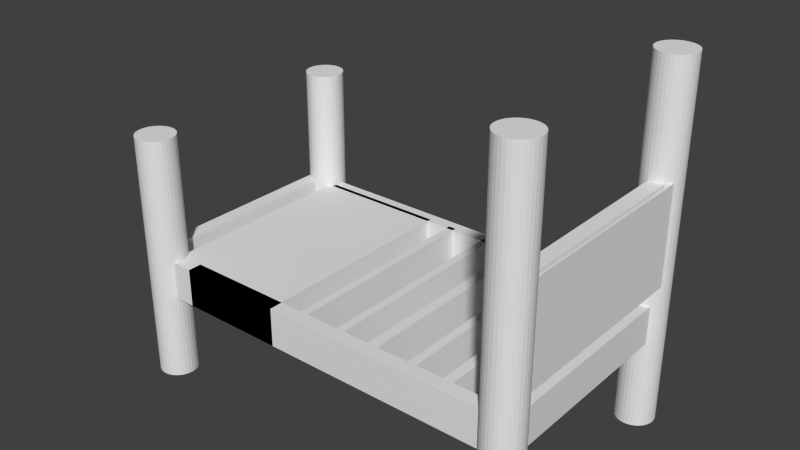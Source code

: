 # Source: james.blend  (saved by Blender 2.62.0; exported with 4.5.12 LTS)
import bpy
from mathutils import Matrix  # noqa: F401  (used for matrix-valued properties, if any)

bpy.ops.wm.read_factory_settings(use_empty=True)
scene = bpy.context.scene
scene.name = 'Scene'

# ---- collections
col_collection_1 = bpy.data.collections.new('Collection 1'); scene.collection.children.link(col_collection_1)

# ---- world
world_world = bpy.data.worlds.new('World'); scene.world = world_world
world_world.color = (0.05088, 0.05088, 0.05088)
world_world.use_sun_shadow = False
world_world.sun_shadow_jitter_overblur = 0.0
world_world.cycles.sampling_method = 'MANUAL'
world_world.cycles.sample_map_resolution = 256

# ---- meshes
me_cylinder_003 = bpy.data.meshes.new('Cylinder.003')
me_cylinder_003.from_pydata([(0.0, 1.0, -1.0), (0.1951, 0.9808, -1.0), (0.3827, 0.9239, -1.0), (0.5556, 0.8315, -1.0), (0.7071, 0.7071, -1.0), (0.8315, 0.5556, -1.0), (0.9239, 0.3827, -1.0), (0.9808, 0.1951, -1.0), (1.0, 7.55e-08, -1.0), (0.9808, -0.1951, -1.0), (0.9239, -0.3827, -1.0), (0.8315, -0.5556, -1.0), (0.7071, -0.7071, -1.0), (0.5556, -0.8315, -1.0), (0.3827, -0.9239, -1.0), (0.1951, -0.9808, -1.0), (-3.258e-07, -1.0, -1.0), (-0.1951, -0.9808, -1.0), (-0.3827, -0.9239, -1.0), (-0.5556, -0.8315, -1.0), (-0.7071, -0.7071, -1.0), (-0.8315, -0.5556, -1.0), (-0.9239, -0.3827, -1.0), (-0.9808, -0.1951, -1.0), (-1.0, 9.656e-07, -1.0), (-0.9808, 0.1951, -1.0), (-0.9239, 0.3827, -1.0), (-0.8315, 0.5556, -1.0), (-0.7071, 0.7071, -1.0), (-0.5556, 0.8315, -1.0), (-0.3827, 0.9239, -1.0), (-0.1951, 0.9808, -1.0), (1.605e-06, 1.0, 1.0), (0.1951, 0.9808, 1.0), (0.3827, 0.9239, 1.0), (0.5556, 0.8315, 1.0), (0.7071, 0.7071, 1.0), (0.8315, 0.5556, 1.0), (0.9239, 0.3827, 1.0), (0.9808, 0.1951, 1.0), (1.0, -2.245e-06, 1.0), (0.9808, -0.1951, 1.0), (0.9239, -0.3827, 1.0), (0.8315, -0.5556, 1.0), (0.7071, -0.7071, 1.0), (0.5556, -0.8315, 1.0), (0.3827, -0.9239, 1.0), (0.1951, -0.9808, 1.0), (9.298e-07, -1.0, 1.0), (-0.1951, -0.9808, 1.0), (-0.3827, -0.9239, 1.0), (-0.5556, -0.8315, 1.0), (-0.7071, -0.7071, 1.0), (-0.8315, -0.5556, 1.0), (-0.9239, -0.3827, 1.0), (-0.9808, -0.1951, 1.0), (-1.0, -4.105e-06, 1.0), (-0.9808, 0.1951, 1.0), (-0.9239, 0.3827, 1.0), (-0.8315, 0.5556, 1.0), (-0.7071, 0.7071, 1.0), (-0.5556, 0.8315, 1.0), (-0.3827, 0.9239, 1.0), (-0.1951, 0.9808, 1.0), (0.0, 0.0, -1.0), (0.0, 0.0, 1.0)], [], [(64, 0, 1), (65, 33, 32), (64, 1, 2), (65, 34, 33), (64, 2, 3), (65, 35, 34), (64, 3, 4), (65, 36, 35), (64, 4, 5), (65, 37, 36), (64, 5, 6), (65, 38, 37), (64, 6, 7), (65, 39, 38), (64, 7, 8), (65, 40, 39), (64, 8, 9), (65, 41, 40), (64, 9, 10), (65, 42, 41), (64, 10, 11), (65, 43, 42), (64, 11, 12), (65, 44, 43), (64, 12, 13), (65, 45, 44), (64, 13, 14), (65, 46, 45), (64, 14, 15), (65, 47, 46), (64, 15, 16), (65, 48, 47), (64, 16, 17), (65, 49, 48), (64, 17, 18), (65, 50, 49), (64, 18, 19), (65, 51, 50), (64, 19, 20), (65, 52, 51), (64, 20, 21), (65, 53, 52), (64, 21, 22), (65, 54, 53), (64, 22, 23), (65, 55, 54), (64, 23, 24), (65, 56, 55), (64, 24, 25), (65, 57, 56), (64, 25, 26), (65, 58, 57), (64, 26, 27), (65, 59, 58), (64, 27, 28), (65, 60, 59), (64, 28, 29), (65, 61, 60), (64, 29, 30), (65, 62, 61), (64, 30, 31), (65, 63, 62), (31, 0, 64), (65, 32, 63), (0, 32, 33, 1), (1, 33, 34, 2), (2, 34, 35, 3), (3, 35, 36, 4), (4, 36, 37, 5), (5, 37, 38, 6), (6, 38, 39, 7), (7, 39, 40, 8), (8, 40, 41, 9), (9, 41, 42, 10), (10, 42, 43, 11), (11, 43, 44, 12), (12, 44, 45, 13), (13, 45, 46, 14), (14, 46, 47, 15), (15, 47, 48, 16), (16, 48, 49, 17), (17, 49, 50, 18), (18, 50, 51, 19), (19, 51, 52, 20), (20, 52, 53, 21), (21, 53, 54, 22), (22, 54, 55, 23), (23, 55, 56, 24), (24, 56, 57, 25), (25, 57, 58, 26), (26, 58, 59, 27), (27, 59, 60, 28), (28, 60, 61, 29), (29, 61, 62, 30), (30, 62, 63, 31), (32, 0, 31, 63)])
me_cylinder_003.use_remesh_preserve_volume = False
me_cylinder_003.use_remesh_preserve_attributes = False
me_cylinder_003.use_mirror_vertex_groups = False
me_cylinder_003.update()
me_cylinder_002 = bpy.data.meshes.new('Cylinder.002')
me_cylinder_002.from_pydata([(0.0, 1.0, -1.0), (0.1951, 0.9808, -1.0), (0.3827, 0.9239, -1.0), (0.5556, 0.8315, -1.0), (0.7071, 0.7071, -1.0), (0.8315, 0.5556, -1.0), (0.9239, 0.3827, -1.0), (0.9808, 0.1951, -1.0), (1.0, 7.55e-08, -1.0), (0.9808, -0.1951, -1.0), (0.9239, -0.3827, -1.0), (0.8315, -0.5556, -1.0), (0.7071, -0.7071, -1.0), (0.5556, -0.8315, -1.0), (0.3827, -0.9239, -1.0), (0.1951, -0.9808, -1.0), (-3.258e-07, -1.0, -1.0), (-0.1951, -0.9808, -1.0), (-0.3827, -0.9239, -1.0), (-0.5556, -0.8315, -1.0), (-0.7071, -0.7071, -1.0), (-0.8315, -0.5556, -1.0), (-0.9239, -0.3827, -1.0), (-0.9808, -0.1951, -1.0), (-1.0, 9.656e-07, -1.0), (-0.9808, 0.1951, -1.0), (-0.9239, 0.3827, -1.0), (-0.8315, 0.5556, -1.0), (-0.7071, 0.7071, -1.0), (-0.5556, 0.8315, -1.0), (-0.3827, 0.9239, -1.0), (-0.1951, 0.9808, -1.0), (1.605e-06, 1.0, 1.0), (0.1951, 0.9808, 1.0), (0.3827, 0.9239, 1.0), (0.5556, 0.8315, 1.0), (0.7071, 0.7071, 1.0), (0.8315, 0.5556, 1.0), (0.9239, 0.3827, 1.0), (0.9808, 0.1951, 1.0), (1.0, -2.245e-06, 1.0), (0.9808, -0.1951, 1.0), (0.9239, -0.3827, 1.0), (0.8315, -0.5556, 1.0), (0.7071, -0.7071, 1.0), (0.5556, -0.8315, 1.0), (0.3827, -0.9239, 1.0), (0.1951, -0.9808, 1.0), (9.298e-07, -1.0, 1.0), (-0.1951, -0.9808, 1.0), (-0.3827, -0.9239, 1.0), (-0.5556, -0.8315, 1.0), (-0.7071, -0.7071, 1.0), (-0.8315, -0.5556, 1.0), (-0.9239, -0.3827, 1.0), (-0.9808, -0.1951, 1.0), (-1.0, -4.105e-06, 1.0), (-0.9808, 0.1951, 1.0), (-0.9239, 0.3827, 1.0), (-0.8315, 0.5556, 1.0), (-0.7071, 0.7071, 1.0), (-0.5556, 0.8315, 1.0), (-0.3827, 0.9239, 1.0), (-0.1951, 0.9808, 1.0), (0.0, 0.0, -1.0), (0.0, 0.0, 1.0), (0.1951, 0.9808, -0.2774), (5.8e-07, 1.0, -0.2774), (0.3827, 0.9239, -0.2774), (0.5556, 0.8315, -0.2774), (0.7071, 0.7071, -0.2774), (0.8315, 0.5556, -0.2774), (0.9239, 0.3827, -0.2774), (0.9808, 0.1951, -0.2774), (1.0, -7.63e-07, -0.2774), (0.9808, -0.1951, -0.2774), (0.9239, -0.3827, -0.2774), (0.8315, -0.5556, -0.2774), (0.7071, -0.7071, -0.2774), (0.5556, -0.8315, -0.2774), (0.3827, -0.9239, -0.2774), (0.1951, -0.9808, -0.2774), (1.278e-07, -1.0, -0.2774), (-0.1951, -0.9808, -0.2774), (-0.3827, -0.9239, -0.2774), (-0.5556, -0.8315, -0.2774), (-0.7071, -0.7071, -0.2774), (-0.8315, -0.5556, -0.2774), (-0.9239, -0.3827, -0.2774), (-0.9808, -0.1951, -0.2774), (-1.0, -8.664e-07, -0.2774), (-0.9808, 0.1951, -0.2774), (-0.9239, 0.3827, -0.2774), (-0.8315, 0.5556, -0.2774), (-0.7071, 0.7071, -0.2774), (-0.5556, 0.8315, -0.2774), (-0.3827, 0.9239, -0.2774), (-0.1951, 0.9808, -0.2774), (0.1951, 0.9808, 0.05649), (8.48e-07, 1.0, 0.05649), (0.3827, 0.9239, 0.05649), (0.5556, 0.8315, 0.05649), (0.7071, 0.7071, 0.05649), (0.8315, 0.5556, 0.05649), (0.9239, 0.3827, 0.05649), (0.9808, 0.1951, 0.05649), (1.0, -1.15e-06, 0.05649), (0.9808, -0.1951, 0.05649), (0.9239, -0.3827, 0.05649), (0.8315, -0.5556, 0.05649), (0.7071, -0.7071, 0.05649), (0.5556, -0.8315, 0.05649), (0.3827, -0.9239, 0.05649), (0.1951, -0.9808, 0.05649), (3.375e-07, -1.0, 0.05649), (-0.1951, -0.9808, 0.05649), (-0.3827, -0.9239, 0.05649), (-0.5556, -0.8315, 0.05649), (-0.7071, -0.7071, 0.05649), (-0.8315, -0.5556, 0.05649), (-0.9239, -0.3827, 0.05649), (-0.9808, -0.1951, 0.05649), (-1.0, -1.713e-06, 0.05649), (-0.9808, 0.1951, 0.05649), (-0.9239, 0.3827, 0.05649), (-0.8315, 0.5556, 0.05649), (-0.7071, 0.7071, 0.05649), (-0.5556, 0.8315, 0.05649), (-0.3827, 0.9239, 0.05649), (-0.1951, 0.9808, 0.05649), (-0.5556, -11.19, 0.05649), (-0.7071, -11.07, 0.05649), (-0.3827, -11.29, 0.05649), (-0.1951, -11.34, 0.05649), (3.375e-07, -11.36, 0.05649), (-0.7071, -11.07, -0.2774), (1.278e-07, -11.36, -0.2774), (-0.5556, -11.19, -0.2774), (-0.3827, -11.29, -0.2774), (-0.1951, -11.34, -0.2774)], [], [(64, 0, 1), (65, 33, 32), (64, 1, 2), (65, 34, 33), (64, 2, 3), (65, 35, 34), (64, 3, 4), (65, 36, 35), (64, 4, 5), (65, 37, 36), (64, 5, 6), (65, 38, 37), (64, 6, 7), (65, 39, 38), (64, 7, 8), (65, 40, 39), (64, 8, 9), (65, 41, 40), (64, 9, 10), (65, 42, 41), (64, 10, 11), (65, 43, 42), (64, 11, 12), (65, 44, 43), (64, 12, 13), (65, 45, 44), (64, 13, 14), (65, 46, 45), (64, 14, 15), (65, 47, 46), (64, 15, 16), (65, 48, 47), (64, 16, 17), (65, 49, 48), (64, 17, 18), (65, 50, 49), (64, 18, 19), (65, 51, 50), (64, 19, 20), (65, 52, 51), (64, 20, 21), (65, 53, 52), (64, 21, 22), (65, 54, 53), (64, 22, 23), (65, 55, 54), (64, 23, 24), (65, 56, 55), (64, 24, 25), (65, 57, 56), (64, 25, 26), (65, 58, 57), (64, 26, 27), (65, 59, 58), (64, 27, 28), (65, 60, 59), (64, 28, 29), (65, 61, 60), (64, 29, 30), (65, 62, 61), (64, 30, 31), (65, 63, 62), (31, 0, 64), (65, 32, 63), (0, 67, 66, 1), (1, 66, 68, 2), (2, 68, 69, 3), (3, 69, 70, 4), (4, 70, 71, 5), (5, 71, 72, 6), (6, 72, 73, 7), (7, 73, 74, 8), (8, 74, 75, 9), (9, 75, 76, 10), (10, 76, 77, 11), (11, 77, 78, 12), (12, 78, 79, 13), (13, 79, 80, 14), (14, 80, 81, 15), (15, 81, 82, 16), (16, 82, 83, 17), (17, 83, 84, 18), (18, 84, 85, 19), (19, 85, 86, 20), (20, 86, 87, 21), (21, 87, 88, 22), (22, 88, 89, 23), (23, 89, 90, 24), (24, 90, 91, 25), (25, 91, 92, 26), (26, 92, 93, 27), (27, 93, 94, 28), (28, 94, 95, 29), (29, 95, 96, 30), (30, 96, 97, 31), (67, 0, 31, 97), (67, 99, 98, 66), (99, 32, 33, 98), (66, 98, 100, 68), (98, 33, 34, 100), (68, 100, 101, 69), (100, 34, 35, 101), (69, 101, 102, 70), (101, 35, 36, 102), (70, 102, 103, 71), (102, 36, 37, 103), (71, 103, 104, 72), (103, 37, 38, 104), (72, 104, 105, 73), (104, 38, 39, 105), (73, 105, 106, 74), (105, 39, 40, 106), (74, 106, 107, 75), (106, 40, 41, 107), (75, 107, 108, 76), (107, 41, 42, 108), (76, 108, 109, 77), (108, 42, 43, 109), (77, 109, 110, 78), (109, 43, 44, 110), (78, 110, 111, 79), (110, 44, 45, 111), (79, 111, 112, 80), (111, 45, 46, 112), (80, 112, 113, 81), (112, 46, 47, 113), (81, 113, 114, 82), (113, 47, 48, 114), (114, 48, 49, 115), (115, 49, 50, 116), (116, 50, 51, 117), (117, 51, 52, 118), (86, 118, 119, 87), (118, 52, 53, 119), (87, 119, 120, 88), (119, 53, 54, 120), (88, 120, 121, 89), (120, 54, 55, 121), (89, 121, 122, 90), (121, 55, 56, 122), (90, 122, 123, 91), (122, 56, 57, 123), (91, 123, 124, 92), (123, 57, 58, 124), (92, 124, 125, 93), (124, 58, 59, 125), (93, 125, 126, 94), (125, 59, 60, 126), (94, 126, 127, 95), (126, 60, 61, 127), (95, 127, 128, 96), (127, 61, 62, 128), (96, 128, 129, 97), (128, 62, 63, 129), (32, 99, 129, 63), (99, 67, 97, 129), (117, 118, 131, 130), (116, 117, 130, 132), (115, 116, 132, 133), (114, 115, 133, 134), (118, 86, 135, 131), (82, 114, 134, 136), (86, 85, 137, 135), (85, 84, 138, 137), (84, 83, 139, 138), (83, 82, 136, 139), (137, 130, 131, 135), (138, 132, 130, 137), (139, 133, 132, 138), (136, 134, 133, 139)])
me_cylinder_002.use_remesh_preserve_volume = False
me_cylinder_002.use_remesh_preserve_attributes = False
me_cylinder_002.use_mirror_vertex_groups = False
me_cylinder_002.update()
me_cylinder_001 = bpy.data.meshes.new('Cylinder.001')
me_cylinder_001.from_pydata([(0.0, 1.0, -1.0), (0.1951, 0.9808, -1.0), (0.3827, 0.9239, -1.0), (0.5556, 0.8315, -1.0), (0.7071, 0.7071, -1.0), (0.8315, 0.5556, -1.0), (0.9239, 0.3827, -1.0), (0.9808, 0.1951, -1.0), (1.0, 7.55e-08, -1.0), (0.9808, -0.1951, -1.0), (0.9239, -0.3827, -1.0), (0.8315, -0.5556, -1.0), (0.7071, -0.7071, -1.0), (0.5556, -0.8315, -1.0), (0.3827, -0.9239, -1.0), (0.1951, -0.9808, -1.0), (-3.258e-07, -1.0, -1.0), (-0.1951, -0.9808, -1.0), (-0.3827, -0.9239, -1.0), (-0.5556, -0.8315, -1.0), (-0.7071, -0.7071, -1.0), (-0.8315, -0.5556, -1.0), (-0.9239, -0.3827, -1.0), (-0.9808, -0.1951, -1.0), (-1.0, 9.656e-07, -1.0), (-0.9808, 0.1951, -1.0), (-0.9239, 0.3827, -1.0), (-0.8315, 0.5556, -1.0), (-0.7071, 0.7071, -1.0), (-0.5556, 0.8315, -1.0), (-0.3827, 0.9239, -1.0), (-0.1951, 0.9808, -1.0), (1.605e-06, 1.0, 1.0), (0.1951, 0.9808, 1.0), (0.3827, 0.9239, 1.0), (0.5556, 0.8315, 1.0), (0.7071, 0.7071, 1.0), (0.8315, 0.5556, 1.0), (0.9239, 0.3827, 1.0), (0.9808, 0.1951, 1.0), (1.0, -2.245e-06, 1.0), (0.9808, -0.1951, 1.0), (0.9239, -0.3827, 1.0), (0.8315, -0.5556, 1.0), (0.7071, -0.7071, 1.0), (0.5556, -0.8315, 1.0), (0.3827, -0.9239, 1.0), (0.1951, -0.9808, 1.0), (9.298e-07, -1.0, 1.0), (-0.1951, -0.9808, 1.0), (-0.3827, -0.9239, 1.0), (-0.5556, -0.8315, 1.0), (-0.7071, -0.7071, 1.0), (-0.8315, -0.5556, 1.0), (-0.9239, -0.3827, 1.0), (-0.9808, -0.1951, 1.0), (-1.0, -4.105e-06, 1.0), (-0.9808, 0.1951, 1.0), (-0.9239, 0.3827, 1.0), (-0.8315, 0.5556, 1.0), (-0.7071, 0.7071, 1.0), (-0.5556, 0.8315, 1.0), (-0.3827, 0.9239, 1.0), (-0.1951, 0.9808, 1.0), (0.0, 0.0, -1.0), (0.0, 0.0, 1.0), (0.1951, 0.9808, -0.2816), (5.766e-07, 1.0, -0.2816), (0.3827, 0.9239, -0.2816), (0.5556, 0.8315, -0.2816), (0.7071, 0.7071, -0.2816), (0.8315, 0.5556, -0.2816), (0.9239, 0.3827, -0.2816), (0.9808, 0.1951, -0.2816), (1.0, -7.58e-07, -0.2816), (0.9808, -0.1951, -0.2816), (0.9239, -0.3827, -0.2816), (0.8315, -0.5556, -0.2816), (0.7071, -0.7071, -0.2816), (0.5556, -0.8315, -0.2816), (0.3827, -0.9239, -0.2816), (0.1951, -0.9808, -0.2816), (1.252e-07, -1.0, -0.2816), (-0.1951, -0.9808, -0.2816), (-0.3827, -0.9239, -0.2816), (-0.5556, -0.8315, -0.2816), (-0.7071, -0.7071, -0.2816), (-0.8315, -0.5556, -0.2816), (-0.9239, -0.3827, -0.2816), (-0.9808, -0.1951, -0.2816), (-1.0, -8.556e-07, -0.2816), (-0.9808, 0.1951, -0.2816), (-0.9239, 0.3827, -0.2816), (-0.8315, 0.5556, -0.2816), (-0.7071, 0.7071, -0.2816), (-0.5556, 0.8315, -0.2816), (-0.3827, 0.9239, -0.2816), (-0.1951, 0.9808, -0.2816), (0.1951, 0.9808, -0.4965), (4.042e-07, 1.0, -0.4965), (0.3827, 0.9239, -0.4965), (0.5556, 0.8315, -0.4965), (0.7071, 0.7071, -0.4965), (0.8315, 0.5556, -0.4965), (0.9239, 0.3827, -0.4965), (0.9808, 0.1951, -0.4965), (1.0, -5.087e-07, -0.4965), (0.9808, -0.1951, -0.4965), (0.9239, -0.3827, -0.4965), (0.8315, -0.5556, -0.4965), (0.7071, -0.7071, -0.4965), (0.5556, -0.8315, -0.4965), (0.3827, -0.9239, -0.4965), (0.1951, -0.9808, -0.4965), (-9.711e-09, -1.0, -0.4965), (-0.1951, -0.9808, -0.4965), (-0.3827, -0.9239, -0.4965), (-0.5556, -0.8315, -0.4965), (-0.7071, -0.7071, -0.4965), (-0.8315, -0.5556, -0.4965), (-0.9239, -0.3827, -0.4965), (-0.9808, -0.1951, -0.4965), (-1.0, -3.109e-07, -0.4965), (-0.9808, 0.1951, -0.4965), (-0.9239, 0.3827, -0.4965), (-0.8315, 0.5556, -0.4965), (-0.7071, 0.7071, -0.4965), (-0.5556, 0.8315, -0.4965), (-0.3827, 0.9239, -0.4965), (-0.1951, 0.9808, -0.4965), (-0.1951, -11.31, -0.4965), (-0.3827, -11.26, -0.4965), (-9.711e-09, -11.33, -0.4965), (0.1951, -11.31, -0.4965), (0.3827, -11.26, -0.4965), (0.5556, -11.16, -0.4965), (-0.3827, -11.26, -0.2816), (0.5556, -11.16, -0.2816), (-0.1951, -11.31, -0.2816), (1.252e-07, -11.33, -0.2816), (0.1951, -11.31, -0.2816), (0.3827, -11.26, -0.2816), (0.1951, 0.9808, -0.1741), (6.629e-07, 1.0, -0.1741), (0.3827, 0.9239, -0.1741), (0.5556, 0.8315, -0.1741), (0.7071, 0.7071, -0.1741), (0.8315, 0.5556, -0.1741), (0.9239, 0.3827, -0.1741), (0.9808, 0.1951, -0.1741), (1.0, -8.828e-07, -0.1741), (0.9808, -0.1951, -0.1741), (0.9239, -0.3827, -0.1741), (0.8315, -0.5556, -0.1741), (0.7071, -0.7071, -0.1741), (0.5556, -0.8315, -0.1741), (0.3827, -0.9239, -0.1741), (0.1951, -0.9808, -0.1741), (1.927e-07, -1.0, -0.1741), (-0.1951, -0.9808, -0.1741), (-0.3827, -0.9239, -0.1741), (-0.5556, -0.8315, -0.1741), (-0.7071, -0.7071, -0.1741), (-0.8315, -0.5556, -0.1741), (-0.9239, -0.3827, -0.1741), (-0.9808, -0.1951, -0.1741), (-1.0, -1.128e-06, -0.1741), (-0.9808, 0.1951, -0.1741), (-0.9239, 0.3827, -0.1741), (-0.8315, 0.5556, -0.1741), (-0.7071, 0.7071, -0.1741), (-0.5556, 0.8315, -0.1741), (-0.3827, 0.9239, -0.1741), (-0.1951, 0.9808, -0.1741), (0.1951, 0.9808, 0.3783), (1.106e-06, 1.0, 0.3783), (0.3827, 0.9239, 0.3783), (0.5556, 0.8315, 0.3783), (0.7071, 0.7071, 0.3783), (0.8315, 0.5556, 0.3783), (0.9239, 0.3827, 0.3783), (0.9808, 0.1951, 0.3783), (1.0, -1.524e-06, 0.3783), (0.9808, -0.1951, 0.3783), (0.9239, -0.3827, 0.3783), (0.8315, -0.5556, 0.3783), (0.7071, -0.7071, 0.3783), (0.5556, -0.8315, 0.3783), (0.3827, -0.9239, 0.3783), (0.1951, -0.9808, 0.3783), (5.395e-07, -1.0, 0.3783), (-0.1951, -0.9808, 0.3783), (-0.3827, -0.9239, 0.3783), (-0.5556, -0.8315, 0.3783), (-0.7071, -0.7071, 0.3783), (-0.8315, -0.5556, 0.3783), (-0.9239, -0.3827, 0.3783), (-0.9808, -0.1951, 0.3783), (-1.0, -2.529e-06, 0.3783), (-0.9808, 0.1951, 0.3783), (-0.9239, 0.3827, 0.3783), (-0.8315, 0.5556, 0.3783), (-0.7071, 0.7071, 0.3783), (-0.5556, 0.8315, 0.3783), (-0.3827, 0.9239, 0.3783), (-0.1951, 0.9808, 0.3783), (5.395e-07, -1.0, 0.3783), (-0.1951, -0.9808, 0.3783), (0.1951, -0.9808, 0.3783), (0.3827, -0.9239, 0.3783), (0.5556, -0.8315, 0.3783), (0.8315, -0.5556, 0.3783), (0.7071, -0.7071, 0.3783), (-0.1951, -0.9808, -0.1741), (0.5556, -0.8315, -0.1741), (0.7071, -0.7071, -0.1741), (0.8315, -0.5556, -0.1741), (1.927e-07, -1.0, -0.1741), (0.1951, -0.9808, -0.1741), (0.3827, -0.9239, -0.1741), (0.8315, -11.16, -0.1741), (0.7071, -11.31, -0.1741), (0.5556, -11.43, -0.1741), (0.3827, -11.53, -0.1741), (0.1951, -11.58, -0.1741), (1.927e-07, -11.6, -0.1741), (-0.1951, -11.58, -0.1741), (0.8315, -11.16, 0.3783), (0.7071, -11.31, 0.3783), (0.5556, -11.43, 0.3783), (-0.1951, -11.58, 0.3783), (0.3827, -11.53, 0.3783), (0.1951, -11.58, 0.3783), (5.395e-07, -11.6, 0.3783)], [], [(64, 0, 1), (65, 33, 32), (64, 1, 2), (65, 34, 33), (64, 2, 3), (65, 35, 34), (64, 3, 4), (65, 36, 35), (64, 4, 5), (65, 37, 36), (64, 5, 6), (65, 38, 37), (64, 6, 7), (65, 39, 38), (64, 7, 8), (65, 40, 39), (64, 8, 9), (65, 41, 40), (64, 9, 10), (65, 42, 41), (64, 10, 11), (65, 43, 42), (64, 11, 12), (65, 44, 43), (64, 12, 13), (65, 45, 44), (64, 13, 14), (65, 46, 45), (64, 14, 15), (65, 47, 46), (64, 15, 16), (65, 48, 47), (64, 16, 17), (65, 49, 48), (64, 17, 18), (65, 50, 49), (64, 18, 19), (65, 51, 50), (64, 19, 20), (65, 52, 51), (64, 20, 21), (65, 53, 52), (64, 21, 22), (65, 54, 53), (64, 22, 23), (65, 55, 54), (64, 23, 24), (65, 56, 55), (64, 24, 25), (65, 57, 56), (64, 25, 26), (65, 58, 57), (64, 26, 27), (65, 59, 58), (64, 27, 28), (65, 60, 59), (64, 28, 29), (65, 61, 60), (64, 29, 30), (65, 62, 61), (64, 30, 31), (65, 63, 62), (31, 0, 64), (65, 32, 63), (0, 99, 98, 1), (99, 67, 66, 98), (1, 98, 100, 2), (98, 66, 68, 100), (2, 100, 101, 3), (100, 68, 69, 101), (3, 101, 102, 4), (101, 69, 70, 102), (4, 102, 103, 5), (102, 70, 71, 103), (5, 103, 104, 6), (103, 71, 72, 104), (6, 104, 105, 7), (104, 72, 73, 105), (7, 105, 106, 8), (105, 73, 74, 106), (8, 106, 107, 9), (106, 74, 75, 107), (9, 107, 108, 10), (107, 75, 76, 108), (10, 108, 109, 11), (108, 76, 77, 109), (11, 109, 110, 12), (109, 77, 78, 110), (12, 110, 111, 13), (110, 78, 79, 111), (13, 111, 112, 14), (14, 112, 113, 15), (15, 113, 114, 16), (16, 114, 115, 17), (17, 115, 116, 18), (18, 116, 117, 19), (116, 84, 85, 117), (19, 117, 118, 20), (117, 85, 86, 118), (20, 118, 119, 21), (118, 86, 87, 119), (21, 119, 120, 22), (119, 87, 88, 120), (22, 120, 121, 23), (120, 88, 89, 121), (23, 121, 122, 24), (121, 89, 90, 122), (24, 122, 123, 25), (122, 90, 91, 123), (25, 123, 124, 26), (123, 91, 92, 124), (26, 124, 125, 27), (124, 92, 93, 125), (27, 125, 126, 28), (125, 93, 94, 126), (28, 126, 127, 29), (126, 94, 95, 127), (29, 127, 128, 30), (127, 95, 96, 128), (30, 128, 129, 31), (128, 96, 97, 129), (67, 99, 129, 97), (99, 0, 31, 129), (116, 115, 130, 131), (115, 114, 132, 130), (114, 113, 133, 132), (113, 112, 134, 133), (112, 111, 135, 134), (84, 116, 131, 136), (111, 79, 137, 135), (83, 84, 136, 138), (82, 83, 138, 139), (81, 82, 139, 140), (80, 81, 140, 141), (79, 80, 141, 137), (130, 138, 136, 131), (132, 139, 138, 130), (133, 140, 139, 132), (134, 141, 140, 133), (135, 137, 141, 134), (67, 143, 142, 66), (66, 142, 144, 68), (68, 144, 145, 69), (69, 145, 146, 70), (70, 146, 147, 71), (71, 147, 148, 72), (72, 148, 149, 73), (73, 149, 150, 74), (74, 150, 151, 75), (75, 151, 152, 76), (76, 152, 153, 77), (77, 153, 154, 78), (78, 154, 155, 79), (79, 155, 156, 80), (80, 156, 157, 81), (81, 157, 158, 82), (82, 158, 159, 83), (83, 159, 160, 84), (84, 160, 161, 85), (85, 161, 162, 86), (86, 162, 163, 87), (87, 163, 164, 88), (88, 164, 165, 89), (89, 165, 166, 90), (90, 166, 167, 91), (91, 167, 168, 92), (92, 168, 169, 93), (93, 169, 170, 94), (94, 170, 171, 95), (95, 171, 172, 96), (96, 172, 173, 97), (143, 67, 97, 173), (143, 175, 174, 142), (175, 32, 33, 174), (142, 174, 176, 144), (174, 33, 34, 176), (144, 176, 177, 145), (176, 34, 35, 177), (145, 177, 178, 146), (177, 35, 36, 178), (146, 178, 179, 147), (178, 36, 37, 179), (147, 179, 180, 148), (179, 37, 38, 180), (148, 180, 181, 149), (180, 38, 39, 181), (149, 181, 182, 150), (181, 39, 40, 182), (150, 182, 183, 151), (182, 40, 41, 183), (151, 183, 184, 152), (183, 41, 42, 184), (152, 184, 185, 153), (184, 42, 43, 185), (185, 43, 44, 186), (154, 186, 187, 155), (186, 44, 45, 187), (187, 45, 46, 188), (188, 46, 47, 189), (189, 47, 48, 190), (190, 48, 49, 191), (159, 191, 192, 160), (191, 49, 50, 192), (160, 192, 193, 161), (192, 50, 51, 193), (161, 193, 194, 162), (193, 51, 52, 194), (162, 194, 195, 163), (194, 52, 53, 195), (163, 195, 196, 164), (195, 53, 54, 196), (164, 196, 197, 165), (196, 54, 55, 197), (165, 197, 198, 166), (197, 55, 56, 198), (166, 198, 199, 167), (198, 56, 57, 199), (167, 199, 200, 168), (199, 57, 58, 200), (168, 200, 201, 169), (200, 58, 59, 201), (169, 201, 202, 170), (201, 59, 60, 202), (170, 202, 203, 171), (202, 60, 61, 203), (171, 203, 204, 172), (203, 61, 62, 204), (172, 204, 205, 173), (204, 62, 63, 205), (32, 175, 205, 63), (175, 143, 173, 205), (190, 191, 207, 206), (189, 190, 206, 208), (188, 189, 208, 209), (187, 188, 209, 210), (185, 186, 212, 211), (191, 159, 213, 207), (155, 187, 210, 214), (186, 154, 215, 212), (153, 185, 211, 216), (159, 158, 217, 213), (158, 157, 218, 217), (157, 156, 219, 218), (156, 155, 214, 219), (154, 153, 216, 215), (215, 216, 220, 221), (219, 214, 222, 223), (218, 219, 223, 224), (217, 218, 224, 225), (213, 217, 225, 226), (216, 211, 227, 220), (212, 215, 221, 228), (214, 210, 229, 222), (207, 213, 226, 230), (211, 212, 228, 227), (210, 209, 231, 229), (209, 208, 232, 231), (208, 206, 233, 232), (206, 207, 230, 233), (220, 227, 228, 221), (222, 229, 231, 223), (223, 231, 232, 224), (224, 232, 233, 225), (225, 233, 230, 226)])
me_cylinder_001.use_remesh_preserve_volume = False
me_cylinder_001.use_remesh_preserve_attributes = False
me_cylinder_001.use_mirror_vertex_groups = False
me_cylinder_001.update()
me_cylinder = bpy.data.meshes.new('Cylinder')
me_cylinder.from_pydata([(0.0, 1.0, -1.0), (0.1951, 0.9808, -1.0), (0.3827, 0.9239, -1.0), (0.5556, 0.8315, -1.0), (0.7071, 0.7071, -1.0), (0.8315, 0.5556, -1.0), (0.9239, 0.3827, -1.0), (0.9808, 0.1951, -1.0), (1.0, 7.55e-08, -1.0), (0.9808, -0.1951, -1.0), (0.9239, -0.3827, -1.0), (0.8315, -0.5556, -1.0), (0.7071, -0.7071, -1.0), (0.5556, -0.8315, -1.0), (0.3827, -0.9239, -1.0), (0.1951, -0.9808, -1.0), (-3.258e-07, -1.0, -1.0), (-0.1951, -0.9808, -1.0), (-0.3827, -0.9239, -1.0), (-0.5556, -0.8315, -1.0), (-0.7071, -0.7071, -1.0), (-0.8315, -0.5556, -1.0), (-0.9239, -0.3827, -1.0), (-0.9808, -0.1951, -1.0), (-1.0, 9.656e-07, -1.0), (-0.9808, 0.1951, -1.0), (-0.9239, 0.3827, -1.0), (-0.8315, 0.5556, -1.0), (-0.7071, 0.7071, -1.0), (-0.5556, 0.8315, -1.0), (-0.3827, 0.9239, -1.0), (-0.1951, 0.9808, -1.0), (1.605e-06, 1.0, 1.0), (0.1951, 0.9808, 1.0), (0.3827, 0.9239, 1.0), (0.5556, 0.8315, 1.0), (0.7071, 0.7071, 1.0), (0.8315, 0.5556, 1.0), (0.9239, 0.3827, 1.0), (0.9808, 0.1951, 1.0), (1.0, -2.245e-06, 1.0), (0.9808, -0.1951, 1.0), (0.9239, -0.3827, 1.0), (0.8315, -0.5556, 1.0), (0.7071, -0.7071, 1.0), (0.5556, -0.8315, 1.0), (0.3827, -0.9239, 1.0), (0.1951, -0.9808, 1.0), (9.298e-07, -1.0, 1.0), (-0.1951, -0.9808, 1.0), (-0.3827, -0.9239, 1.0), (-0.5556, -0.8315, 1.0), (-0.7071, -0.7071, 1.0), (-0.8315, -0.5556, 1.0), (-0.9239, -0.3827, 1.0), (-0.9808, -0.1951, 1.0), (-1.0, -4.105e-06, 1.0), (-0.9808, 0.1951, 1.0), (-0.9239, 0.3827, 1.0), (-0.8315, 0.5556, 1.0), (-0.7071, 0.7071, 1.0), (-0.5556, 0.8315, 1.0), (-0.3827, 0.9239, 1.0), (-0.1951, 0.9808, 1.0), (0.0, 0.0, -1.0), (0.0, 0.0, 1.0)], [], [(64, 0, 1), (65, 33, 32), (64, 1, 2), (65, 34, 33), (64, 2, 3), (65, 35, 34), (64, 3, 4), (65, 36, 35), (64, 4, 5), (65, 37, 36), (64, 5, 6), (65, 38, 37), (64, 6, 7), (65, 39, 38), (64, 7, 8), (65, 40, 39), (64, 8, 9), (65, 41, 40), (64, 9, 10), (65, 42, 41), (64, 10, 11), (65, 43, 42), (64, 11, 12), (65, 44, 43), (64, 12, 13), (65, 45, 44), (64, 13, 14), (65, 46, 45), (64, 14, 15), (65, 47, 46), (64, 15, 16), (65, 48, 47), (64, 16, 17), (65, 49, 48), (64, 17, 18), (65, 50, 49), (64, 18, 19), (65, 51, 50), (64, 19, 20), (65, 52, 51), (64, 20, 21), (65, 53, 52), (64, 21, 22), (65, 54, 53), (64, 22, 23), (65, 55, 54), (64, 23, 24), (65, 56, 55), (64, 24, 25), (65, 57, 56), (64, 25, 26), (65, 58, 57), (64, 26, 27), (65, 59, 58), (64, 27, 28), (65, 60, 59), (64, 28, 29), (65, 61, 60), (64, 29, 30), (65, 62, 61), (64, 30, 31), (65, 63, 62), (31, 0, 64), (65, 32, 63), (0, 32, 33, 1), (1, 33, 34, 2), (2, 34, 35, 3), (3, 35, 36, 4), (4, 36, 37, 5), (5, 37, 38, 6), (6, 38, 39, 7), (7, 39, 40, 8), (8, 40, 41, 9), (9, 41, 42, 10), (10, 42, 43, 11), (11, 43, 44, 12), (12, 44, 45, 13), (13, 45, 46, 14), (14, 46, 47, 15), (15, 47, 48, 16), (16, 48, 49, 17), (17, 49, 50, 18), (18, 50, 51, 19), (19, 51, 52, 20), (20, 52, 53, 21), (21, 53, 54, 22), (22, 54, 55, 23), (23, 55, 56, 24), (24, 56, 57, 25), (25, 57, 58, 26), (26, 58, 59, 27), (27, 59, 60, 28), (28, 60, 61, 29), (29, 61, 62, 30), (30, 62, 63, 31), (32, 0, 31, 63)])
me_cylinder.use_remesh_preserve_volume = False
me_cylinder.use_remesh_preserve_attributes = False
me_cylinder.use_mirror_vertex_groups = False
me_cylinder.update()
me_cube_005 = bpy.data.meshes.new('Cube.005')
me_cube_005.from_pydata([(1.0, 1.0, -1.0), (1.0, -1.0, -1.0), (-1.0, -1.0, -1.0), (-1.0, 1.0, -1.0), (1.0, 1.0, 1.0), (1.0, -1.0, 1.0), (-1.0, -1.0, 1.0), (-1.0, 1.0, 1.0), (0.8159, -1.0, -1.0), (0.8159, 1.0, -1.0), (0.8159, -1.0, 1.0), (0.8159, 1.0, 1.0), (0.9818, 1.0, 1.0), (0.9818, -1.0, 1.0), (0.9818, 1.0, -1.0), (0.9818, -1.0, -1.0), (0.9818, -32.5, -1.0), (0.9818, -30.5, -1.0), (0.9818, -32.5, 1.0), (0.9818, -30.5, 1.0), (0.8159, -30.77, 1.0), (0.8159, -30.77, -1.0), (0.8159, -30.77, -1.0), (0.8159, -30.77, 1.0)], [(12, 14), (13, 15), (12, 13), (14, 15), (16, 17), (18, 19), (16, 18), (17, 19)], [(0, 4, 5, 1), (2, 6, 7, 3), (9, 0, 1, 8), (8, 2, 3, 9), (4, 11, 10, 5), (11, 7, 6, 10), (5, 10, 8, 1), (10, 6, 2, 8), (0, 9, 11, 4), (9, 3, 7, 11), (21, 20, 23, 22)])
me_cube_005.use_remesh_preserve_volume = False
me_cube_005.use_remesh_preserve_attributes = False
me_cube_005.use_mirror_vertex_groups = False
me_cube_005.update()
me_cube_004 = bpy.data.meshes.new('Cube.004')
me_cube_004.from_pydata([(1.0, 1.0, -1.0), (1.0, -1.0, -1.0), (-1.0, -1.0, -1.0), (-1.0, 1.0, -1.0), (1.0, 1.0, 1.0), (1.0, -1.0, 1.0), (-1.0, -1.0, 1.0), (-1.0, 1.0, 1.0), (-0.9143, -1.0, -1.0), (-0.9143, 1.0, -1.0), (-0.9143, -1.0, 1.0), (-0.9143, 1.0, 1.0), (-0.7781, -1.0, -1.0), (-0.7781, 1.0, -1.0), (-0.7781, -1.0, 1.0), (-0.7781, 1.0, 1.0), (-0.7438, -1.0, -1.0), (-0.7438, 1.0, -1.0), (-0.7438, -1.0, 1.0), (-0.7438, 1.0, 1.0), (-0.5964, -1.0, -1.0), (-0.5964, 1.0, -1.0), (-0.5964, -1.0, 1.0), (-0.5964, 1.0, 1.0), (-0.5774, -1.0, -1.0), (-0.5774, 1.0, -1.0), (-0.5774, -1.0, 1.0), (-0.5774, 1.0, 1.0), (-0.4086, -1.0, -1.0), (-0.4086, 1.0, -1.0), (-0.4086, -1.0, 1.0), (-0.4086, 1.0, 1.0), (-0.3738, -1.0, -1.0), (-0.3738, 1.0, -1.0), (-0.3738, -1.0, 1.0), (-0.3738, 1.0, 1.0), (-0.2327, -1.0, -1.0), (-0.2327, 1.0, -1.0), (-0.2327, -1.0, 1.0), (-0.2327, 1.0, 1.0), (-0.1899, -1.0, -1.0), (-0.1899, 1.0, -1.0), (-0.1899, -1.0, 1.0), (-0.1899, 1.0, 1.0), (-0.1125, -1.0, -1.0), (-0.1125, 1.0, -1.0), (-0.1125, -1.0, 1.0), (-0.1125, 1.0, 1.0), (-0.07276, -1.0, -1.0), (-0.07276, 1.0, -1.0), (-0.07276, -1.0, 1.0), (-0.07276, 1.0, 1.0), (0.1012, -1.0, -1.0), (0.1012, 1.0, -1.0), (0.1012, -1.0, 1.0), (0.1012, 1.0, 1.0), (0.1418, -1.0, -1.0), (0.1418, 1.0, -1.0), (0.1418, -1.0, 1.0), (0.1418, 1.0, 1.0), (0.2793, -1.0, -1.0), (0.2793, 1.0, -1.0), (0.2793, -1.0, 1.0), (0.2793, 1.0, 1.0), (0.3315, -1.0, -1.0), (0.3315, 1.0, -1.0), (0.3315, -1.0, 1.0), (0.3315, 1.0, 1.0), (0.4959, -1.0, -1.0), (0.4959, 1.0, -1.0), (0.4959, -1.0, 1.0), (0.4959, 1.0, 1.0), (0.5399, -1.0, -1.0), (0.5399, 1.0, -1.0), (0.5399, -1.0, 1.0), (0.5399, 1.0, 1.0), (0.6801, -1.0, -1.0), (0.6801, 1.0, -1.0), (0.6801, -1.0, 1.0), (0.6801, 1.0, 1.0), (0.73, -1.0, -1.0), (0.73, 1.0, -1.0), (0.73, -1.0, 1.0), (0.73, 1.0, 1.0), (0.8598, -1.0, -1.0), (0.8598, 1.0, -1.0), (0.8598, -1.0, 1.0), (0.8598, 1.0, 1.0), (0.9026, -1.0, -1.0), (0.9026, 1.0, -1.0), (0.9026, -1.0, 1.0), (0.9026, 1.0, 1.0), (0.9026, 31.36, -1.0), (0.9026, 31.36, 1.0), (0.8598, 31.36, 1.0), (0.8598, 31.36, -1.0), (0.73, 31.36, -1.0), (0.73, 31.36, 1.0), (0.6801, 31.36, 1.0), (0.6801, 31.36, -1.0), (0.5399, 31.36, -1.0), (0.5399, 31.36, 1.0), (0.4959, 31.36, 1.0), (0.4959, 31.36, -1.0), (0.3315, 31.36, -1.0), (0.3315, 31.36, 1.0), (0.2793, 31.36, 1.0), (0.2793, 31.36, -1.0), (0.1418, 31.36, -1.0), (0.1418, 31.36, 1.0), (0.1012, 31.36, 1.0), (0.1012, 31.36, -1.0), (-0.07276, 31.36, -1.0), (-0.07276, 31.36, 1.0), (-0.1125, 31.36, 1.0), (-0.1125, 31.36, -1.0), (-0.2327, 31.36, -1.0), (-0.2327, 31.36, 1.0), (-0.9143, 31.36, 1.0), (-0.9143, 31.36, -1.0)], [], [(0, 4, 5, 1), (2, 6, 7, 3), (8, 2, 3, 9), (11, 7, 6, 10), (10, 6, 2, 8), (9, 3, 7, 11), (16, 12, 13, 17), (19, 15, 14, 18), (18, 14, 12, 16), (17, 13, 15, 19), (20, 16, 17, 21), (23, 19, 18, 22), (22, 18, 16, 20), (21, 17, 19, 23), (24, 20, 21, 25), (27, 23, 22, 26), (26, 22, 20, 24), (25, 21, 23, 27), (28, 24, 25, 29), (31, 27, 26, 30), (30, 26, 24, 28), (29, 25, 27, 31), (32, 28, 29, 33), (35, 31, 30, 34), (34, 30, 28, 32), (33, 29, 31, 35), (12, 36, 37, 13), (36, 8, 9, 37), (15, 39, 38, 14), (39, 11, 10, 38), (14, 38, 36, 12), (38, 10, 8, 36), (13, 37, 39, 15), (40, 32, 33, 41), (43, 35, 34, 42), (42, 34, 32, 40), (41, 33, 35, 43), (44, 40, 41, 45), (47, 43, 42, 46), (46, 42, 40, 44), (45, 41, 43, 47), (48, 44, 45, 49), (51, 47, 46, 50), (50, 46, 44, 48), (52, 48, 49, 53), (55, 51, 50, 54), (54, 50, 48, 52), (53, 49, 51, 55), (56, 52, 53, 57), (59, 55, 54, 58), (58, 54, 52, 56), (60, 56, 57, 61), (63, 59, 58, 62), (62, 58, 56, 60), (61, 57, 59, 63), (64, 60, 61, 65), (67, 63, 62, 66), (66, 62, 60, 64), (68, 64, 65, 69), (71, 67, 66, 70), (70, 66, 64, 68), (69, 65, 67, 71), (72, 68, 69, 73), (75, 71, 70, 74), (74, 70, 68, 72), (76, 72, 73, 77), (79, 75, 74, 78), (78, 74, 72, 76), (77, 73, 75, 79), (80, 76, 77, 81), (83, 79, 78, 82), (82, 78, 76, 80), (84, 80, 81, 85), (87, 83, 82, 86), (86, 82, 80, 84), (85, 81, 83, 87), (89, 0, 1, 88), (88, 84, 85, 89), (4, 91, 90, 5), (91, 87, 86, 90), (5, 90, 88, 1), (90, 86, 84, 88), (0, 89, 91, 4), (91, 89, 92, 93), (87, 91, 93, 94), (89, 85, 95, 92), (85, 87, 94, 95), (83, 81, 96, 97), (79, 83, 97, 98), (81, 77, 99, 96), (77, 79, 98, 99), (75, 73, 100, 101), (71, 75, 101, 102), (73, 69, 103, 100), (69, 71, 102, 103), (67, 65, 104, 105), (63, 67, 105, 106), (65, 61, 107, 104), (61, 63, 106, 107), (59, 57, 108, 109), (55, 59, 109, 110), (57, 53, 111, 108), (53, 55, 110, 111), (51, 49, 112, 113), (47, 51, 113, 114), (49, 45, 115, 112), (45, 47, 114, 115), (39, 37, 116, 117), (11, 39, 117, 118), (37, 9, 119, 116), (9, 11, 118, 119), (92, 95, 94, 93), (96, 99, 98, 97), (100, 103, 102, 101), (104, 107, 106, 105), (108, 111, 110, 109), (112, 115, 114, 113), (116, 119, 118, 117)])
me_cube_004.use_remesh_preserve_volume = False
me_cube_004.use_remesh_preserve_attributes = False
me_cube_004.use_mirror_vertex_groups = False
me_cube_004.update()

# ---- objects
ob_cylinder_003 = bpy.data.objects.new('Cylinder.003', me_cylinder_003)
ob_cylinder_002 = bpy.data.objects.new('Cylinder.002', me_cylinder_002)
ob_cylinder_001 = bpy.data.objects.new('Cylinder.001', me_cylinder_001)
ob_cylinder = bpy.data.objects.new('Cylinder', me_cylinder)
ob_cube_001 = bpy.data.objects.new('Cube.001', me_cube_005)
ob_cube = bpy.data.objects.new('Cube', me_cube_004)

# ---- transforms, parenting, visibility, modifiers, constraints
ob_cylinder_003.location = (-9.99, 0.05784, 0.9294)
ob_cylinder_003.scale = (1.0, 1.0, 6.466)
ob_cylinder_003.lineart.crease_threshold = 0.0
ob_cylinder_002.location = (-9.99, 11.59, 0.9294)
ob_cylinder_002.scale = (1.0, 1.0, 6.466)
ob_cylinder_002.lineart.crease_threshold = 0.0
ob_cylinder_001.location = (10.19, 11.59, 3.643)
ob_cylinder_001.scale = (1.0, 1.0, 9.284)
ob_cylinder_001.lineart.crease_threshold = 0.0
ob_cylinder.location = (10.19, 0.05819, 3.643)
ob_cylinder.scale = (1.0, 1.0, 9.284)
ob_cylinder.lineart.crease_threshold = 0.0
ob_cube_001.location = (0.0, 11.42, 0.0)
ob_cube_001.scale = (10.22, 0.36, 1.0)
ob_cube_001.lineart.crease_threshold = 0.0
ob_cube.location = (0.0, 0.0, 0.0)
ob_cube.scale = (10.22, 0.36, 1.0)
ob_cube.lineart.crease_threshold = 0.0

# ---- collection membership
col_collection_1.objects.link(ob_cylinder_003)
col_collection_1.objects.link(ob_cylinder_002)
col_collection_1.objects.link(ob_cylinder_001)
col_collection_1.objects.link(ob_cylinder)
col_collection_1.objects.link(ob_cube_001)
col_collection_1.objects.link(ob_cube)

# ---- scene / render settings (as saved in the file)
scene.frame_start = 1; scene.frame_end = 250; scene.frame_set(1)
scene.render.engine = 'BLENDER_EEVEE_NEXT'
scene.render.image_settings.color_mode = 'RGB'
scene.render.image_settings.compression = 90
scene.render.resolution_percentage = 50
scene.render.dither_intensity = 0.0
scene.render.bake_margin = 2
scene.render.bake_bias = 0.0
scene.cycles.use_denoising = False
scene.cycles.samples = 10
scene.cycles.sampling_pattern = 'TABULATED_SOBOL'
scene.cycles.light_sampling_threshold = 0.0
scene.cycles.use_adaptive_sampling = False
scene.cycles.use_light_tree = False
scene.cycles.blur_glossy = 0.0
scene.cycles.volume_bounces = 1
scene.cycles.pixel_filter_type = 'GAUSSIAN'
scene.cycles.sample_clamp_indirect = 0.0
scene.view_settings.view_transform = 'Standard'
bpy.context.view_layer.update()

# ---- added for rendering (the .blend has no active camera and no usable light): camera, sun
cam_auto = bpy.data.cameras.new('AutoCamera')
cam_auto.lens = 50.0
cam_auto.sensor_width = 36.0
cam_auto.clip_end = 1000.0
ob_auto_camera = bpy.data.objects.new('AutoCamera', cam_auto)
scene.collection.objects.link(ob_auto_camera)
ob_auto_camera.location = (29.6454, -29.6316, 27.2793)
ob_auto_camera.rotation_euler = (1.09748, -7.21219e-08, 0.694738)
scene.camera = ob_auto_camera
light_auto_sun = bpy.data.lights.new('AutoSun', 'SUN')
light_auto_sun.energy = 3.0
light_auto_sun.angle = 0.0523599
ob_auto_sun = bpy.data.objects.new('AutoSun', light_auto_sun)
scene.collection.objects.link(ob_auto_sun)
ob_auto_sun.rotation_euler = (0.872665, 0.174533, 0.523599)
bpy.context.view_layer.update()
